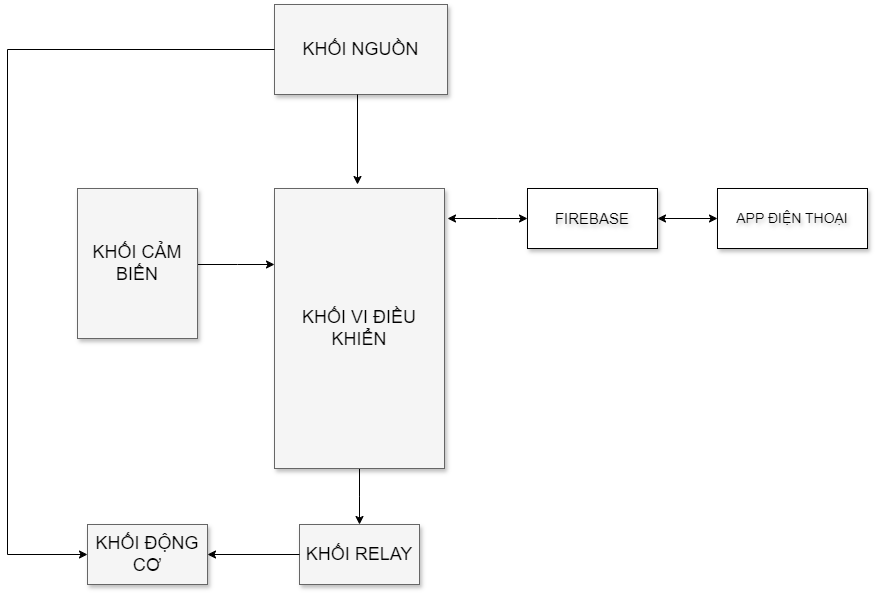

The diagram above was exported from draw.io. Its source (the exported page's mxGraphModel, read from the mxfile embedded in the PNG):
<mxGraphModel dx="733" dy="390" grid="1" gridSize="10" guides="1" tooltips="1" connect="1" arrows="1" fold="1" page="1" pageScale="1.5" pageWidth="1169" pageHeight="826" background="none" math="0" shadow="0">
  <root>
    <mxCell id="0" style=";html=1;" />
    <mxCell id="1" style=";html=1;" parent="0" />
    <mxCell id="3a17f1ce550125da-13" style="edgeStyle=elbowEdgeStyle;rounded=0;html=1;startArrow=none;startFill=0;jettySize=auto;orthogonalLoop=1;fontSize=18;elbow=vertical;" parent="1" source="3a17f1ce550125da-2" target="3a17f1ce550125da-4" edge="1">
      <mxGeometry relative="1" as="geometry" />
    </mxCell>
    <mxCell id="3a17f1ce550125da-2" value="KHỐI VI ĐIỀU KHIỂN" style="whiteSpace=wrap;html=1;shadow=1;fontSize=18;fillColor=#f5f5f5;strokeColor=#666666;" parent="1" vertex="1">
      <mxGeometry x="787" y="454" width="170" height="280" as="geometry" />
    </mxCell>
    <mxCell id="3a17f1ce550125da-4" value="KHỐI RELAY" style="whiteSpace=wrap;html=1;shadow=1;fontSize=18;fillColor=#f5f5f5;strokeColor=#666666;" parent="1" vertex="1">
      <mxGeometry x="812" y="790" width="120" height="60" as="geometry" />
    </mxCell>
    <mxCell id="3a17f1ce550125da-5" value="KHỐI ĐỘNG CƠ" style="whiteSpace=wrap;html=1;shadow=1;fontSize=18;fillColor=#f5f5f5;strokeColor=#666666;" parent="1" vertex="1">
      <mxGeometry x="600" y="790" width="120" height="60" as="geometry" />
    </mxCell>
    <mxCell id="3a17f1ce550125da-20" style="edgeStyle=elbowEdgeStyle;rounded=0;html=1;startArrow=none;startFill=0;jettySize=auto;orthogonalLoop=1;fontSize=18;elbow=vertical;" parent="1" source="3a17f1ce550125da-8" target="3a17f1ce550125da-2" edge="1">
      <mxGeometry relative="1" as="geometry">
        <Array as="points">
          <mxPoint x="750" y="530" />
        </Array>
      </mxGeometry>
    </mxCell>
    <mxCell id="3a17f1ce550125da-8" value="KHỐI CẢM BIẾN" style="whiteSpace=wrap;html=1;shadow=1;fontSize=18;fillColor=#f5f5f5;strokeColor=#666666;" parent="1" vertex="1">
      <mxGeometry x="590" y="454" width="120" height="150" as="geometry" />
    </mxCell>
    <mxCell id="3a17f1ce550125da-11" value="KHỐI NGUỒN" style="whiteSpace=wrap;html=1;shadow=1;fontSize=18;fillColor=#f5f5f5;strokeColor=#666666;" parent="1" vertex="1">
      <mxGeometry x="787" y="270" width="173" height="90" as="geometry" />
    </mxCell>
    <mxCell id="KlUG3_Rn-WNHoqPZEWWg-8" value="" style="endArrow=classic;startArrow=classic;html=1;rounded=0;entryX=0;entryY=0.5;entryDx=0;entryDy=0;" edge="1" parent="1" target="KlUG3_Rn-WNHoqPZEWWg-9">
      <mxGeometry width="50" height="50" relative="1" as="geometry">
        <mxPoint x="960" y="484" as="sourcePoint" />
        <mxPoint x="1030" y="720" as="targetPoint" />
        <Array as="points">
          <mxPoint x="1010" y="484" />
        </Array>
      </mxGeometry>
    </mxCell>
    <mxCell id="KlUG3_Rn-WNHoqPZEWWg-9" value="&lt;font style=&quot;font-size: 15px;&quot;&gt;FIREBASE&lt;/font&gt;" style="rounded=0;whiteSpace=wrap;html=1;shadow=1;textShadow=1;" vertex="1" parent="1">
      <mxGeometry x="1040" y="454" width="130" height="60" as="geometry" />
    </mxCell>
    <mxCell id="KlUG3_Rn-WNHoqPZEWWg-10" value="" style="endArrow=classic;html=1;rounded=0;entryX=1;entryY=0.5;entryDx=0;entryDy=0;exitX=0;exitY=0.5;exitDx=0;exitDy=0;" edge="1" parent="1" source="3a17f1ce550125da-4" target="3a17f1ce550125da-5">
      <mxGeometry width="50" height="50" relative="1" as="geometry">
        <mxPoint x="920" y="850" as="sourcePoint" />
        <mxPoint x="970" y="800" as="targetPoint" />
      </mxGeometry>
    </mxCell>
    <mxCell id="KlUG3_Rn-WNHoqPZEWWg-15" value="" style="endArrow=classic;html=1;rounded=0;" edge="1" parent="1">
      <mxGeometry width="50" height="50" relative="1" as="geometry">
        <mxPoint x="870" y="360" as="sourcePoint" />
        <mxPoint x="870" y="450" as="targetPoint" />
      </mxGeometry>
    </mxCell>
    <mxCell id="KlUG3_Rn-WNHoqPZEWWg-16" value="" style="endArrow=classic;html=1;rounded=0;exitX=0;exitY=0.5;exitDx=0;exitDy=0;entryX=0;entryY=0.5;entryDx=0;entryDy=0;" edge="1" parent="1" source="3a17f1ce550125da-11" target="3a17f1ce550125da-5">
      <mxGeometry width="50" height="50" relative="1" as="geometry">
        <mxPoint x="610" y="520" as="sourcePoint" />
        <mxPoint x="660" y="470" as="targetPoint" />
        <Array as="points">
          <mxPoint x="520" y="315" />
          <mxPoint x="520" y="820" />
        </Array>
      </mxGeometry>
    </mxCell>
    <mxCell id="KlUG3_Rn-WNHoqPZEWWg-17" value="" style="endArrow=classic;startArrow=classic;html=1;rounded=0;exitX=1;exitY=0.5;exitDx=0;exitDy=0;" edge="1" parent="1" source="KlUG3_Rn-WNHoqPZEWWg-9" target="KlUG3_Rn-WNHoqPZEWWg-18">
      <mxGeometry width="50" height="50" relative="1" as="geometry">
        <mxPoint x="1300" y="500" as="sourcePoint" />
        <mxPoint x="1290" y="484" as="targetPoint" />
      </mxGeometry>
    </mxCell>
    <mxCell id="KlUG3_Rn-WNHoqPZEWWg-18" value="&lt;font style=&quot;font-size: 14px;&quot;&gt;APP ĐIỆN THOẠI&lt;/font&gt;" style="rounded=0;whiteSpace=wrap;html=1;shadow=1;textShadow=1;" vertex="1" parent="1">
      <mxGeometry x="1230" y="454" width="150" height="60" as="geometry" />
    </mxCell>
  </root>
</mxGraphModel>